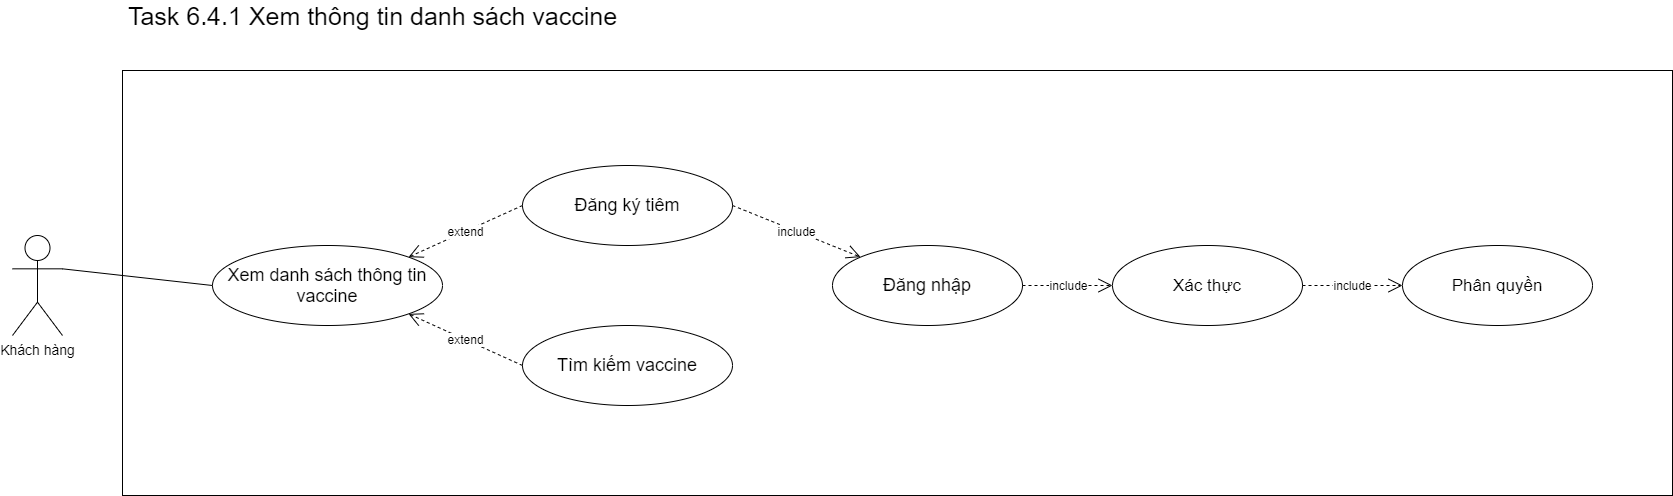

The diagram above was exported from draw.io. Its source (the exported page's mxGraphModel, read from the mxfile embedded in the PNG):
<mxGraphModel dx="1483" dy="819" grid="1" gridSize="10" guides="1" tooltips="1" connect="1" arrows="1" fold="1" page="1" pageScale="1" pageWidth="1654" pageHeight="2336" math="0" shadow="0">
  <root>
    <mxCell id="0" />
    <mxCell id="1" parent="0" />
    <mxCell id="yFrrAZltvgwklXK-QD9G-1" value="&lt;font style=&quot;font-size: 14px&quot;&gt;Khách hàng&lt;/font&gt;" style="shape=umlActor;verticalLabelPosition=bottom;verticalAlign=top;html=1;outlineConnect=0;" parent="1" vertex="1">
      <mxGeometry x="130" y="290" width="50" height="100" as="geometry" />
    </mxCell>
    <mxCell id="yFrrAZltvgwklXK-QD9G-2" value="" style="rounded=0;whiteSpace=wrap;html=1;" parent="1" vertex="1">
      <mxGeometry x="240" y="125" width="1550" height="425" as="geometry" />
    </mxCell>
    <mxCell id="yFrrAZltvgwklXK-QD9G-3" value="&lt;font style=&quot;font-size: 18px&quot;&gt;Xem danh sách thông tin vaccine&lt;/font&gt;" style="ellipse;whiteSpace=wrap;html=1;" parent="1" vertex="1">
      <mxGeometry x="330" y="300" width="230" height="80" as="geometry" />
    </mxCell>
    <mxCell id="yFrrAZltvgwklXK-QD9G-7" value="&lt;font style=&quot;font-size: 18px&quot;&gt;Đăng ký tiêm&lt;/font&gt;" style="ellipse;whiteSpace=wrap;html=1;" parent="1" vertex="1">
      <mxGeometry x="640" y="220" width="210" height="80" as="geometry" />
    </mxCell>
    <mxCell id="yFrrAZltvgwklXK-QD9G-9" value="&lt;font style=&quot;font-size: 12px&quot;&gt;extend&lt;/font&gt;" style="endArrow=open;endSize=12;dashed=1;html=1;exitX=0;exitY=0.5;exitDx=0;exitDy=0;entryX=1;entryY=0;entryDx=0;entryDy=0;" parent="1" source="yFrrAZltvgwklXK-QD9G-7" target="yFrrAZltvgwklXK-QD9G-3" edge="1">
      <mxGeometry width="160" relative="1" as="geometry">
        <mxPoint x="450" y="380" as="sourcePoint" />
        <mxPoint x="560" y="340" as="targetPoint" />
        <Array as="points" />
      </mxGeometry>
    </mxCell>
    <mxCell id="yFrrAZltvgwklXK-QD9G-10" value="&lt;font style=&quot;font-size: 18px&quot;&gt;Tìm kiếm vaccine&lt;/font&gt;" style="ellipse;whiteSpace=wrap;html=1;" parent="1" vertex="1">
      <mxGeometry x="640" y="380" width="210" height="80" as="geometry" />
    </mxCell>
    <mxCell id="yFrrAZltvgwklXK-QD9G-11" value="&lt;font style=&quot;font-size: 12px&quot;&gt;extend&lt;/font&gt;" style="endArrow=open;endSize=12;dashed=1;html=1;exitX=0;exitY=0.5;exitDx=0;exitDy=0;entryX=1;entryY=1;entryDx=0;entryDy=0;" parent="1" source="yFrrAZltvgwklXK-QD9G-10" target="yFrrAZltvgwklXK-QD9G-3" edge="1">
      <mxGeometry width="160" relative="1" as="geometry">
        <mxPoint x="650" y="270" as="sourcePoint" />
        <mxPoint x="536.317279836453" y="321.7157287525381" as="targetPoint" />
        <Array as="points" />
      </mxGeometry>
    </mxCell>
    <mxCell id="yFrrAZltvgwklXK-QD9G-12" value="" style="endArrow=none;html=1;exitX=1;exitY=0.3333333333333333;exitDx=0;exitDy=0;exitPerimeter=0;entryX=0;entryY=0.5;entryDx=0;entryDy=0;" parent="1" source="yFrrAZltvgwklXK-QD9G-1" target="yFrrAZltvgwklXK-QD9G-3" edge="1">
      <mxGeometry width="50" height="50" relative="1" as="geometry">
        <mxPoint x="390" y="410" as="sourcePoint" />
        <mxPoint x="440" y="360" as="targetPoint" />
      </mxGeometry>
    </mxCell>
    <mxCell id="yFrrAZltvgwklXK-QD9G-13" value="&lt;font style=&quot;font-size: 18px&quot;&gt;Đăng nhập&lt;/font&gt;" style="ellipse;whiteSpace=wrap;html=1;" parent="1" vertex="1">
      <mxGeometry x="950" y="300" width="190" height="80" as="geometry" />
    </mxCell>
    <mxCell id="yFrrAZltvgwklXK-QD9G-14" value="&lt;font style=&quot;font-size: 12px&quot;&gt;include&lt;br&gt;&lt;/font&gt;" style="endArrow=open;endSize=12;dashed=1;html=1;entryX=0;entryY=0;entryDx=0;entryDy=0;exitX=1;exitY=0.5;exitDx=0;exitDy=0;" parent="1" source="yFrrAZltvgwklXK-QD9G-7" target="yFrrAZltvgwklXK-QD9G-13" edge="1">
      <mxGeometry width="160" relative="1" as="geometry">
        <mxPoint x="840" y="340" as="sourcePoint" />
        <mxPoint x="536.317279836453" y="321.7157287525381" as="targetPoint" />
        <Array as="points" />
      </mxGeometry>
    </mxCell>
    <mxCell id="yFrrAZltvgwklXK-QD9G-16" value="&lt;font style=&quot;font-size: 17px&quot;&gt;Xác thực&lt;/font&gt;" style="ellipse;whiteSpace=wrap;html=1;" parent="1" vertex="1">
      <mxGeometry x="1230" y="300" width="190" height="80" as="geometry" />
    </mxCell>
    <mxCell id="yFrrAZltvgwklXK-QD9G-17" value="&lt;font style=&quot;font-size: 12px&quot;&gt;include&lt;br&gt;&lt;/font&gt;" style="endArrow=open;endSize=12;dashed=1;html=1;entryX=0;entryY=0.5;entryDx=0;entryDy=0;exitX=1;exitY=0.5;exitDx=0;exitDy=0;" parent="1" source="yFrrAZltvgwklXK-QD9G-13" target="yFrrAZltvgwklXK-QD9G-16" edge="1">
      <mxGeometry width="160" relative="1" as="geometry">
        <mxPoint x="860" y="430" as="sourcePoint" />
        <mxPoint x="960" y="350" as="targetPoint" />
        <Array as="points" />
      </mxGeometry>
    </mxCell>
    <mxCell id="yFrrAZltvgwklXK-QD9G-18" value="&lt;font style=&quot;font-size: 17px&quot;&gt;Phân quyền&lt;/font&gt;" style="ellipse;whiteSpace=wrap;html=1;" parent="1" vertex="1">
      <mxGeometry x="1520" y="300" width="190" height="80" as="geometry" />
    </mxCell>
    <mxCell id="yFrrAZltvgwklXK-QD9G-19" value="&lt;font style=&quot;font-size: 12px&quot;&gt;include&lt;br&gt;&lt;/font&gt;" style="endArrow=open;endSize=12;dashed=1;html=1;entryX=0;entryY=0.5;entryDx=0;entryDy=0;exitX=1;exitY=0.5;exitDx=0;exitDy=0;" parent="1" source="yFrrAZltvgwklXK-QD9G-16" target="yFrrAZltvgwklXK-QD9G-18" edge="1">
      <mxGeometry width="160" relative="1" as="geometry">
        <mxPoint x="1150" y="350" as="sourcePoint" />
        <mxPoint x="1240" y="350" as="targetPoint" />
        <Array as="points" />
      </mxGeometry>
    </mxCell>
    <mxCell id="yFrrAZltvgwklXK-QD9G-20" value="&lt;font style=&quot;font-size: 25px&quot;&gt;Task 6.4.1 Xem thông tin danh sách vaccine&lt;/font&gt;" style="text;html=1;align=center;verticalAlign=middle;resizable=0;points=[];autosize=1;" parent="1" vertex="1">
      <mxGeometry x="240" y="60" width="500" height="20" as="geometry" />
    </mxCell>
  </root>
</mxGraphModel>